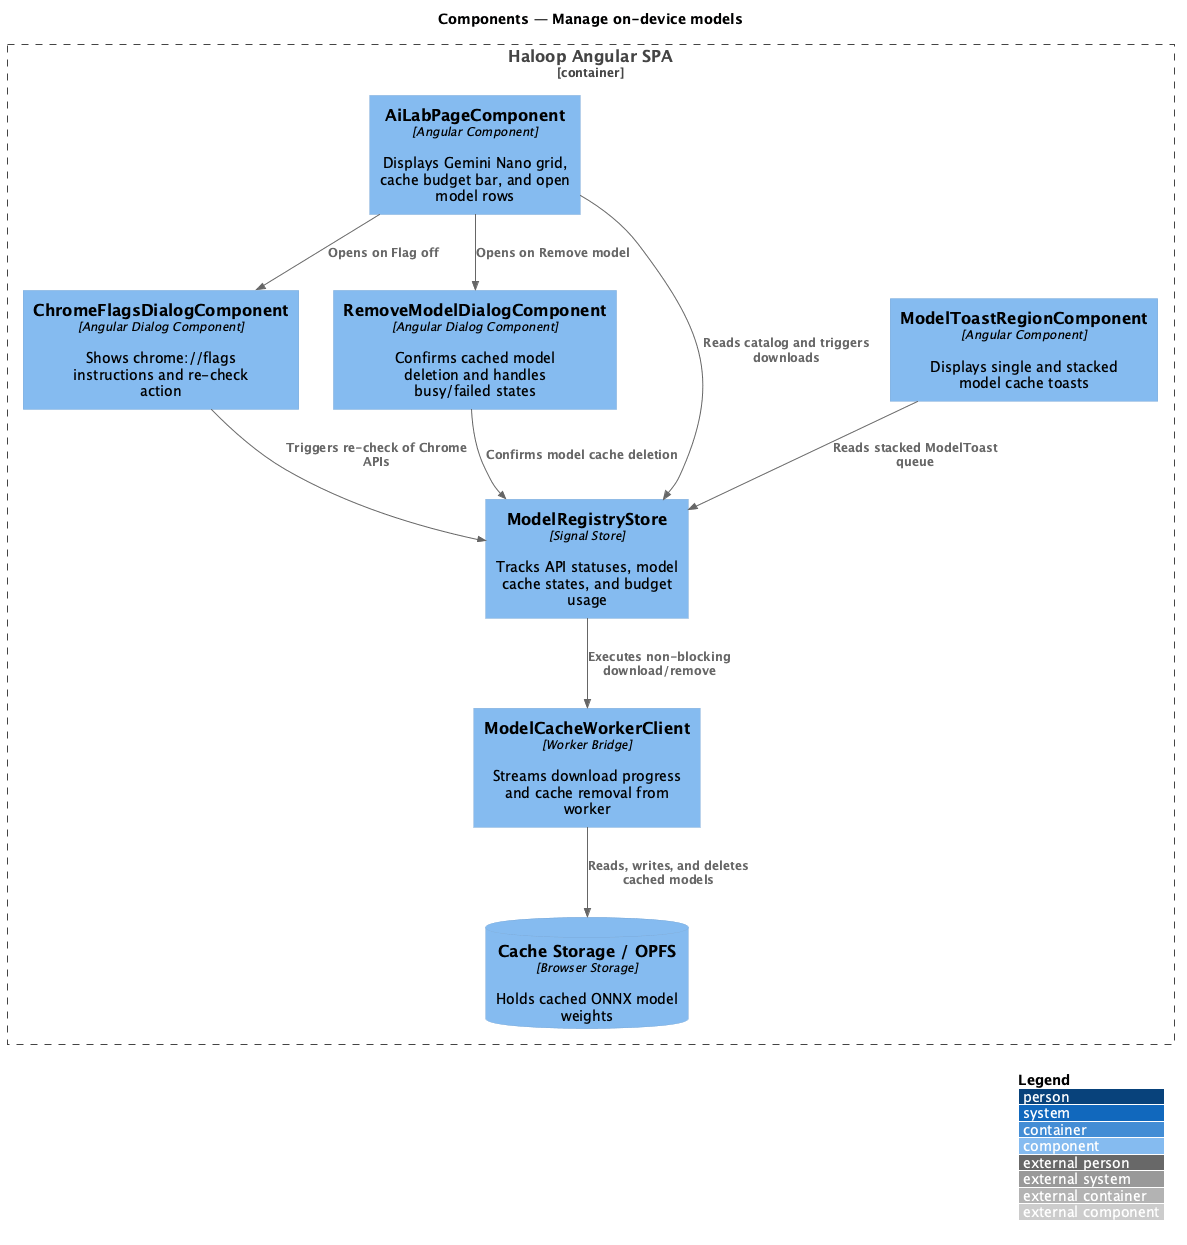

The diagram above was rendered by PlantUML. Its source (embedded in the PNG):
@startuml
!include <C4/C4_Component>
LAYOUT_WITH_LEGEND()
title Components — Manage on-device models

Container_Boundary(spa, "Haloop Angular SPA") {
  Component(page, "AiLabPageComponent", "Angular Component", "Displays Gemini Nano grid, cache budget bar, and open model rows")
  Component(flags_dlg, "ChromeFlagsDialogComponent", "Angular Dialog Component", "Shows chrome://flags instructions and re-check action")
  Component(rm_dlg, "RemoveModelDialogComponent", "Angular Dialog Component", "Confirms cached model deletion and handles busy/failed states")
  Component(toasts, "ModelToastRegionComponent", "Angular Component", "Displays single and stacked model cache toasts")
  Component(store, "ModelRegistryStore", "Signal Store", "Tracks API statuses, model cache states, and budget usage")
  Component(worker_client, "ModelCacheWorkerClient", "Worker Bridge", "Streams download progress and cache removal from worker")
  ComponentDb(opfs, "Cache Storage / OPFS", "Browser Storage", "Holds cached ONNX model weights")
}

Rel(page, store, "Reads catalog and triggers downloads")
Rel(page, flags_dlg, "Opens on Flag off")
Rel(page, rm_dlg, "Opens on Remove model")
Rel(flags_dlg, store, "Triggers re-check of Chrome APIs")
Rel(rm_dlg, store, "Confirms model cache deletion")
Rel(toasts, store, "Reads stacked ModelToast queue")
Rel(store, worker_client, "Executes non-blocking download/remove")
Rel(worker_client, opfs, "Reads, writes, and deletes cached models")
@enduml